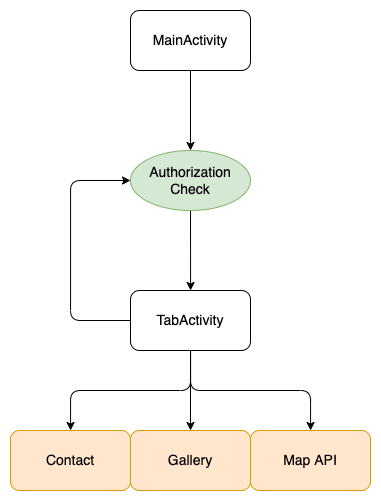

The diagram above was exported from draw.io. Its source (the exported page's mxGraphModel, read from the mxfile embedded in the PNG):
<mxGraphModel dx="1501" dy="776" grid="1" gridSize="10" guides="1" tooltips="1" connect="1" arrows="1" fold="1" page="1" pageScale="1" pageWidth="827" pageHeight="1169" math="0" shadow="0">
  <root>
    <mxCell id="0" />
    <mxCell id="1" parent="0" />
    <mxCell id="lpA-GA4ru5t00w3kMMND-6" value="" style="edgeStyle=orthogonalEdgeStyle;rounded=1;orthogonalLoop=1;jettySize=auto;html=1;fontSize=14;" edge="1" parent="1" source="lpA-GA4ru5t00w3kMMND-4" target="lpA-GA4ru5t00w3kMMND-5">
      <mxGeometry relative="1" as="geometry" />
    </mxCell>
    <mxCell id="lpA-GA4ru5t00w3kMMND-4" value="&lt;font style=&quot;font-size: 14px&quot;&gt;MainActivity&lt;/font&gt;" style="rounded=1;whiteSpace=wrap;html=1;" vertex="1" parent="1">
      <mxGeometry x="360" y="40" width="120" height="60" as="geometry" />
    </mxCell>
    <mxCell id="lpA-GA4ru5t00w3kMMND-8" value="" style="edgeStyle=orthogonalEdgeStyle;rounded=1;orthogonalLoop=1;jettySize=auto;html=1;fontSize=14;endSize=6;" edge="1" parent="1" source="lpA-GA4ru5t00w3kMMND-5" target="lpA-GA4ru5t00w3kMMND-7">
      <mxGeometry relative="1" as="geometry">
        <Array as="points">
          <mxPoint x="420" y="290" />
          <mxPoint x="420" y="290" />
        </Array>
      </mxGeometry>
    </mxCell>
    <mxCell id="lpA-GA4ru5t00w3kMMND-5" value="&lt;font style=&quot;font-size: 14px&quot;&gt;Authorization Check&lt;/font&gt;" style="ellipse;whiteSpace=wrap;html=1;rounded=1;fillColor=#d5e8d4;strokeColor=#82b366;" vertex="1" parent="1">
      <mxGeometry x="360" y="180" width="120" height="60" as="geometry" />
    </mxCell>
    <mxCell id="lpA-GA4ru5t00w3kMMND-23" value="" style="edgeStyle=orthogonalEdgeStyle;rounded=1;orthogonalLoop=1;jettySize=auto;html=1;fontSize=14;" edge="1" parent="1" source="lpA-GA4ru5t00w3kMMND-7" target="lpA-GA4ru5t00w3kMMND-5">
      <mxGeometry relative="1" as="geometry">
        <Array as="points">
          <mxPoint x="300" y="350" />
          <mxPoint x="300" y="210" />
        </Array>
      </mxGeometry>
    </mxCell>
    <mxCell id="lpA-GA4ru5t00w3kMMND-27" value="" style="edgeStyle=orthogonalEdgeStyle;rounded=1;orthogonalLoop=1;jettySize=auto;html=1;fontSize=14;" edge="1" parent="1" source="lpA-GA4ru5t00w3kMMND-7" target="lpA-GA4ru5t00w3kMMND-26">
      <mxGeometry relative="1" as="geometry" />
    </mxCell>
    <mxCell id="lpA-GA4ru5t00w3kMMND-29" value="" style="edgeStyle=orthogonalEdgeStyle;rounded=1;orthogonalLoop=1;jettySize=auto;html=1;fontSize=14;" edge="1" parent="1" source="lpA-GA4ru5t00w3kMMND-7" target="lpA-GA4ru5t00w3kMMND-28">
      <mxGeometry relative="1" as="geometry" />
    </mxCell>
    <mxCell id="lpA-GA4ru5t00w3kMMND-31" value="" style="edgeStyle=orthogonalEdgeStyle;rounded=1;orthogonalLoop=1;jettySize=auto;html=1;fontSize=14;" edge="1" parent="1" source="lpA-GA4ru5t00w3kMMND-7" target="lpA-GA4ru5t00w3kMMND-30">
      <mxGeometry relative="1" as="geometry" />
    </mxCell>
    <mxCell id="lpA-GA4ru5t00w3kMMND-7" value="&lt;font style=&quot;font-size: 14px&quot;&gt;TabActivity&lt;/font&gt;" style="whiteSpace=wrap;html=1;rounded=1;" vertex="1" parent="1">
      <mxGeometry x="360" y="320" width="120" height="60" as="geometry" />
    </mxCell>
    <mxCell id="lpA-GA4ru5t00w3kMMND-26" value="&lt;font style=&quot;font-size: 14px&quot;&gt;Contact&lt;/font&gt;" style="whiteSpace=wrap;html=1;rounded=1;fillColor=#ffe6cc;strokeColor=#d79b00;" vertex="1" parent="1">
      <mxGeometry x="240" y="460" width="120" height="60" as="geometry" />
    </mxCell>
    <mxCell id="lpA-GA4ru5t00w3kMMND-28" value="&lt;font style=&quot;font-size: 14px&quot;&gt;Gallery&lt;/font&gt;" style="whiteSpace=wrap;html=1;rounded=1;fillColor=#ffe6cc;strokeColor=#d79b00;" vertex="1" parent="1">
      <mxGeometry x="360" y="460" width="120" height="60" as="geometry" />
    </mxCell>
    <mxCell id="lpA-GA4ru5t00w3kMMND-30" value="&lt;font style=&quot;font-size: 14px&quot;&gt;Map API&lt;/font&gt;" style="whiteSpace=wrap;html=1;rounded=1;fillColor=#ffe6cc;strokeColor=#d79b00;" vertex="1" parent="1">
      <mxGeometry x="480" y="460" width="120" height="60" as="geometry" />
    </mxCell>
  </root>
</mxGraphModel>